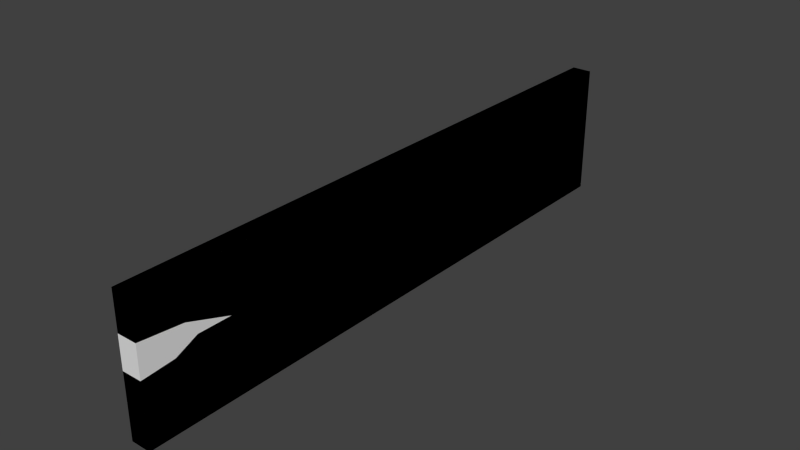 # Source: sign_plank_2.blend  (saved by Blender 2.73.0; exported with 4.5.12 LTS)
import bpy
from mathutils import Matrix  # noqa: F401  (used for matrix-valued properties, if any)

bpy.ops.wm.read_factory_settings(use_empty=True)
scene = bpy.context.scene
scene.name = 'Scene'

# ---- collections
col_collection_1 = bpy.data.collections.new('Collection 1'); scene.collection.children.link(col_collection_1)

# ---- world
world_world = bpy.data.worlds.new('World'); scene.world = world_world
world_world.color = (0.05088, 0.05088, 0.05088)
world_world.use_sun_shadow = False
world_world.sun_shadow_jitter_overblur = 0.0
world_world.cycles.sampling_method = 'MANUAL'
world_world.cycles.sample_map_resolution = 256

# ---- meshes
me_cube_003 = bpy.data.meshes.new('Cube.003')
me_cube_003.from_pydata([(-1.5, -45.0, -10.0), (-1.5, 45.0, -10.0), (1.5, 45.0, -10.0), (1.5, -45.0, -10.0), (-1.5, -45.0, 10.0), (-1.5, 45.0, 10.0), (1.5, 45.0, 10.0), (1.5, -45.0, 10.0), (-1.5, -45.0, -0.5127), (-1.5, -31.79, 1.429), (-1.5, -45.0, 4.286), (-1.5, 45.0, 4.286), (-1.5, 45.0, 1.429), (-1.5, 45.0, -1.429), (1.5, 45.0, 4.286), (1.5, 45.0, 1.429), (1.5, 45.0, -1.429), (1.5, -45.0, 4.286), (1.5, -31.79, 1.429), (1.5, -45.0, -0.5127), (1.5, -38.39, 3.651), (-1.5, -38.39, 3.651), (-1.5, -40.13, -0.1152), (-1.5, -36.79, 1.419), (1.5, -36.79, 1.419), (1.5, -40.13, -0.1152)], [], [(17, 10, 21, 20), (5, 11, 10, 4), (6, 14, 11, 5), (7, 17, 14, 6), (0, 1, 2, 3), (7, 6, 5, 4), (20, 21, 9, 18), (25, 22, 8, 19), (0, 3, 19, 8), (14, 17, 20, 18, 15), (15, 18, 24, 25, 19, 16), (19, 3, 2, 16), (11, 14, 15, 12), (12, 15, 16, 13), (16, 2, 1, 13), (10, 11, 12, 9, 21), (9, 12, 13, 8, 22, 23), (13, 1, 0, 8), (4, 10, 17, 7), (18, 9, 23, 24), (24, 23, 22, 25)])
_uv = me_cube_003.uv_layers.new(name='UVMap')
_uv.uv.foreach_set('vector', [0.03233, 0.8889, 8.246e-05, 0.8889, 8.244e-05, 0.8175, 0.03233, 0.8175, 0.9677, 0.2473, 0.9677, 0.3088, 9.892e-05, 0.3088, 9.892e-05, 0.2473, 0.9999, 0.2473, 0.9999, 0.3088, 0.9677, 0.3088, 0.9677, 0.2473, 9.892e-05, 0.2151, 9.892e-05, 0.1537, 0.9677, 0.1537, 0.9677, 0.2151, 8.244e-05, 0.4624, 0.9677, 0.4624, 0.9677, 0.4946, 8.244e-05, 0.4946, 9.892e-05, 0.2151, 0.9677, 0.2151, 0.9677, 0.2473, 9.892e-05, 0.2473, 0.03233, 0.8175, 8.244e-05, 0.8175, 8.244e-05, 0.7426, 0.03233, 0.7426, 0.03233, 0.6493, 8.244e-05, 0.6493, 8.246e-05, 0.5968, 0.03233, 0.5968, 8.249e-05, 0.4948, 0.03233, 0.4948, 0.03233, 0.5968, 8.246e-05, 0.5968, 0.9677, 0.1537, 9.892e-05, 0.1537, 0.07113, 0.1468, 0.1422, 0.1229, 0.9677, 0.1229, 0.9677, 0.1229, 0.1422, 0.1229, 0.08841, 0.1228, 0.05245, 0.1063, 0.0001175, 0.1021, 0.9677, 0.09223, 0.0001175, 0.1021, 0.0001175, 8.244e-05, 0.9677, 8.323e-05, 0.9677, 0.09223, 0.9677, 0.3088, 0.9999, 0.3088, 0.9999, 0.3395, 0.9677, 0.3395, 0.9677, 0.3395, 0.9999, 0.3395, 0.9999, 0.3702, 0.9677, 0.3702, 0.9999, 0.3702, 0.9999, 0.4624, 0.9677, 0.4624, 0.9677, 0.3702, 9.892e-05, 0.3088, 0.9677, 0.3088, 0.9677, 0.3395, 0.1422, 0.3395, 0.07113, 0.3156, 0.1422, 0.3395, 0.9677, 0.3395, 0.9677, 0.3702, 8.244e-05, 0.3604, 0.0524, 0.3561, 0.08837, 0.3396, 0.9677, 0.3702, 0.9677, 0.4624, 8.244e-05, 0.4624, 8.244e-05, 0.3604, 8.247e-05, 0.9503, 8.246e-05, 0.8889, 0.03233, 0.8889, 0.03233, 0.9503, 0.03233, 0.7426, 8.244e-05, 0.7426, 8.244e-05, 0.6889, 0.03233, 0.6889, 0.03233, 0.6889, 8.244e-05, 0.6889, 8.244e-05, 0.6493, 0.03233, 0.6493])
me_cube_003.use_remesh_preserve_volume = False
me_cube_003.use_remesh_preserve_attributes = False
me_cube_003.use_mirror_vertex_groups = False
me_cube_003.update()
me_cube_000 = bpy.data.meshes.new('Cube.000')
me_cube_000.from_pydata([(-1.5, -45.0, -10.0), (-1.5, 45.0, -10.0), (1.5, 45.0, -10.0), (1.5, -45.0, -10.0), (-1.5, -45.0, 10.0), (-1.5, 45.0, 10.0), (1.5, 45.0, 10.0), (1.5, -45.0, 10.0)], [], [(4, 5, 1, 0), (5, 6, 2, 1), (6, 7, 3, 2), (7, 4, 0, 3), (0, 1, 2, 3), (7, 6, 5, 4)])
_uv = me_cube_000.uv_layers.new(name='UVMap')
_uv.uv.foreach_set('vector', [0.03131, 0.2396, 0.9687, 0.2396, 0.9687, 0.4479, 0.03131, 0.4479, 0.9687, 0.2396, 0.9999, 0.2396, 0.9999, 0.4479, 0.9687, 0.4479, 0.9687, 0.2084, 0.03131, 0.2084, 0.03131, 6.921e-05, 0.9687, 6.921e-05, 6.921e-05, 0.2396, 0.03131, 0.2396, 0.03131, 0.4479, 6.937e-05, 0.4479, 0.03131, 0.4479, 0.9687, 0.4479, 0.9687, 0.4792, 0.03131, 0.4792, 0.03131, 0.2084, 0.9687, 0.2084, 0.9687, 0.2396, 0.03131, 0.2396])
me_cube_000.use_remesh_preserve_volume = False
me_cube_000.use_remesh_preserve_attributes = False
me_cube_000.use_mirror_vertex_groups = False
me_cube_000.update()

# ---- objects
ob_plank_2 = bpy.data.objects.new('plank_2', me_cube_003)
ob_ubx_plank_2 = bpy.data.objects.new('UBX_plank_2', me_cube_000)

# ---- transforms, parenting, visibility, modifiers, constraints
ob_plank_2.location = (0.0, 0.0, 0.0)
ob_plank_2.lineart.crease_threshold = 0.0
ob_ubx_plank_2.location = (0.0, 0.0, 0.0)
ob_ubx_plank_2.hide_viewport = True
ob_ubx_plank_2.lineart.crease_threshold = 0.0

# ---- collection membership
col_collection_1.objects.link(ob_plank_2)
col_collection_1.objects.link(ob_ubx_plank_2)

# ---- scene / render settings (as saved in the file)
scene.frame_start = 1; scene.frame_end = 250; scene.frame_set(1)
scene.render.engine = 'CYCLES'
scene.render.resolution_percentage = 50
scene.render.dither_intensity = 0.0
scene.cycles.use_denoising = False
scene.cycles.samples = 10
scene.cycles.sampling_pattern = 'TABULATED_SOBOL'
scene.cycles.light_sampling_threshold = 0.0
scene.cycles.use_adaptive_sampling = False
scene.cycles.use_light_tree = False
scene.cycles.blur_glossy = 0.0
scene.cycles.pixel_filter_type = 'GAUSSIAN'
scene.cycles.sample_clamp_indirect = 0.0
scene.view_settings.view_transform = 'Standard'
bpy.context.view_layer.update()

# ---- added for rendering (the .blend has no active camera and no usable light): camera, sun
cam_auto = bpy.data.cameras.new('AutoCamera')
cam_auto.lens = 50.0
cam_auto.sensor_width = 36.0
cam_auto.clip_end = 1497.83
ob_auto_camera = bpy.data.objects.new('AutoCamera', cam_auto)
scene.collection.objects.link(ob_auto_camera)
ob_auto_camera.location = (85.3466, -102.416, 68.2773)
ob_auto_camera.rotation_euler = (1.09748, -7.21219e-08, 0.694738)
scene.camera = ob_auto_camera
light_auto_sun = bpy.data.lights.new('AutoSun', 'SUN')
light_auto_sun.energy = 3.0
light_auto_sun.angle = 0.0523599
ob_auto_sun = bpy.data.objects.new('AutoSun', light_auto_sun)
scene.collection.objects.link(ob_auto_sun)
ob_auto_sun.rotation_euler = (0.872665, 0.174533, 0.523599)
bpy.context.view_layer.update()
